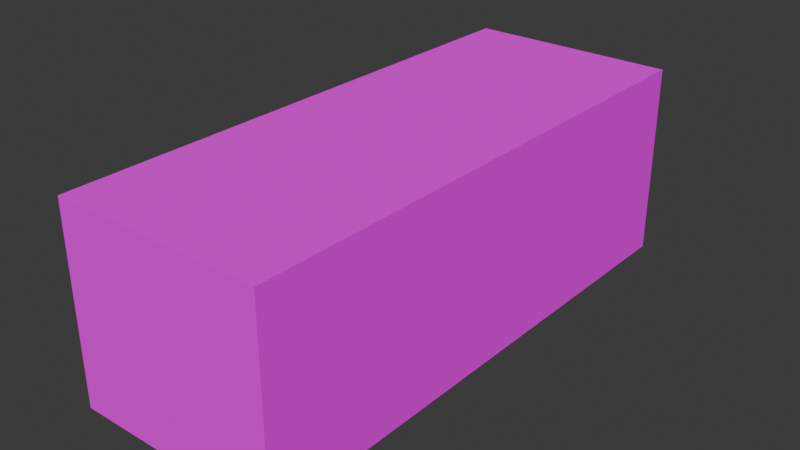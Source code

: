 # Source: Container.blend  (saved by Blender 4.5.88; exported with 4.5.12 LTS)
import bpy
from mathutils import Matrix  # noqa: F401  (used for matrix-valued properties, if any)

bpy.ops.wm.read_factory_settings(use_empty=True)
scene = bpy.context.scene
scene.name = 'Scene'

# ---- collections
col_collection = bpy.data.collections.new('Collection'); scene.collection.children.link(col_collection)

# ---- images (referenced by path relative to the original .blend; pixels are not part of the script)
import os
ASSET_DIR = os.environ.get("B2B_ASSET_DIR", "")  # directory of the original .blend (textures are referenced by path, not embedded)
HERE = os.path.dirname(os.path.abspath(__file__))  # packed textures are extracted next to this script under _unpacked/

def load_image(name, relpath, width, height, colorspace="sRGB"):
    """Load a texture the original file referenced (path relative to the .blend, or extracted next to this script)."""
    p = next((c for c in (os.path.join(HERE, relpath), os.path.join(ASSET_DIR, relpath)) if relpath and os.path.exists(c)), "")
    if p:
        img = bpy.data.images.load(p, check_existing=True)
        img.name = name
    else:  # same state as the original file: an image datablock whose file is absent (Cycles renders it pink)
        img = bpy.data.images.new(name, width, height)
        img.source = "FILE"
        img.filepath = "//" + (relpath or name)
    img.colorspace_settings.name = colorspace
    return img
img_container_red_jpg = load_image('Container_Red.jpg', 'textures/Container_Red.jpg', 1024, 1024, 'sRGB')

# ---- materials (node trees are filled in below, after node groups)
mat_02___default = bpy.data.materials.new('02 - Default')
mat_02___default.diffuse_color = (0.588, 0.588, 0.588, 1.0)
mat_02___default.roughness = 0.9
mat_02___default.specular_intensity = 0.0

# ---- material node trees
mat_02___default.use_nodes = True; mat_02___default.node_tree.nodes.clear()
_N = mat_02___default.node_tree.nodes; _L = mat_02___default.node_tree.links
n0 = _N.new('ShaderNodeBsdfPrincipled'); n0.name = 'Principled BSDF'; n0.location = (0, 300)
n0.inputs[2].default_value = 0.9
n0.inputs[3].default_value = 1.52
n0.inputs[10].default_value = 1.0
n0.inputs[13].default_value = 0.0
n0.inputs[14].default_value = (0.9, 0.9, 0.9, 1.0)
n0.inputs[20].default_value = 0.0
n0.inputs[21].default_value = 1.52
n0.inputs[27].default_value = (0.0, 0.0, 0.0, 1.0)
n0.inputs[28].default_value = 1.0
n1 = _N.new('ShaderNodeOutputMaterial'); n1.name = 'Material Output'; n1.location = (280, 300)
n2 = _N.new('ShaderNodeTexImage'); n2.name = 'Image Texture'; n2.location = (-480, 300)
n2.image = img_container_red_jpg
_L.new(n0.outputs[0], n1.inputs[0])
_L.new(n2.outputs[0], n0.inputs[0])
n1.is_active_output = True

# ---- world
world_world = bpy.data.worlds.new('World'); scene.world = world_world
world_world.use_nodes = True; world_world.node_tree.nodes.clear()
_N = world_world.node_tree.nodes; _L = world_world.node_tree.links
n0 = _N.new('ShaderNodeOutputWorld'); n0.name = 'World Output'; n0.location = (200, 100)
n1 = _N.new('ShaderNodeBackground'); n1.name = 'Background'; n1.location = (-200, 100)
n1.inputs[0].default_value = (0.05088, 0.05088, 0.05088, 1.0)
_L.new(n1.outputs[0], n0.inputs[0])
n0.is_active_output = True
world_world.color = (0.05088, 0.05088, 0.05088)
world_world.sun_shadow_jitter_overblur = 0.0

# ---- meshes
me_mesh_003 = bpy.data.meshes.new('Mesh.003')
me_mesh_003.from_pydata([(-9.659, -24.87, 0.0), (9.659, -24.87, 0.0), (-9.659, 24.87, 0.0), (9.659, 24.87, 0.0), (-9.659, -24.87, 17.78), (9.659, -24.87, 17.78), (-9.659, 24.87, 17.78), (9.659, 24.87, 17.78)], [], [(0, 2, 3, 1), (4, 5, 7, 6), (0, 1, 5, 4), (1, 3, 7, 5), (3, 2, 6, 7), (2, 0, 4, 6)])
me_mesh_003.polygons.foreach_set('use_smooth', [True] * 6)
_k = set([(0, 1), (0, 2), (0, 4), (1, 3), (1, 5), (2, 3), (2, 6), (3, 7), (4, 5), (4, 6), (5, 7), (6, 7)])
me_mesh_003.attributes.new('sharp_edge', 'BOOLEAN', 'EDGE').data.foreach_set('value', [ (min(e.vertices), max(e.vertices)) in _k for e in me_mesh_003.edges])
_uv = me_mesh_003.uv_layers.new(name='UVChannel_1')
_uv.uv.foreach_set('vector', [0.9694, 0.9998, 0.32, 0.9998, 0.32, 0.04296, 0.9694, 0.04296, 0.3218, 0.9996, 0.3218, 0.04431, 0.9694, 0.04431, 0.9694, 0.9996, 0.289, 1.004, 0.0276, 0.9998, 0.0276, 0.05586, 0.289, 0.05997, 0.9694, 0.9998, 0.3215, 0.9986, 0.3215, 0.04422, 0.9694, 0.04422, 0.2895, 0.9997, 0.02786, 0.9997, 0.02786, 0.0518, 0.2895, 0.0518, 0.3224, 0.04569, 0.9695, 0.04569, 0.9695, 0.9997, 0.3224, 0.9997])
me_mesh_003.materials.append(mat_02___default)
me_mesh_003.update()
me_mesh_003.normals_split_custom_set([tuple(v) for v in zip(*[iter([0.0, 0.0, -1.0, 0.0, 0.0, -1.0, 0.0, 0.0, -1.0, 0.0, 0.0, -1.0, 0.0, 0.0, 1.0, 0.0, 0.0, 1.0, 0.0, 0.0, 1.0, 0.0, 0.0, 1.0, 0.0, -1.0, 0.0, 0.0, -1.0, 0.0, 0.0, -1.0, 0.0, 0.0, -1.0, 0.0, 1.0, 0.0, 0.0, 1.0, 0.0, 0.0, 1.0, 0.0, 0.0, 1.0, 0.0, 0.0, 0.0, 1.0, 0.0, 0.0, 1.0, 0.0, 0.0, 1.0, 0.0, 0.0, 1.0, 0.0, -1.0, 0.0, 0.0, -1.0, 0.0, 0.0, -1.0, 0.0, 0.0, -1.0, 0.0, 0.0])] * 3)])

# ---- objects
ob_ct_04 = bpy.data.objects.new('CT 04', me_mesh_003)

# ---- transforms, parenting, visibility, modifiers, constraints
ob_ct_04.location = (0.0, 0.0, 0.0)
ob_ct_04.scale = (0.5719, 0.5719, 0.5719)

# ---- collection membership
col_collection.objects.link(ob_ct_04)

# ---- scene / render settings (as saved in the file)
scene.frame_start = 1; scene.frame_end = 250; scene.frame_set(1)
scene.render.engine = 'BLENDER_EEVEE_NEXT'
scene.render.fps = 30
bpy.context.view_layer.update()

# ---- added for rendering (the .blend has no active camera and no usable light): camera, sun
cam_auto = bpy.data.cameras.new('AutoCamera')
cam_auto.lens = 50.0
cam_auto.sensor_width = 36.0
cam_auto.clip_end = 1000.0
ob_auto_camera = bpy.data.objects.new('AutoCamera', cam_auto)
scene.collection.objects.link(ob_auto_camera)
ob_auto_camera.location = (29.7549, -35.7059, 28.8883)
ob_auto_camera.rotation_euler = (1.09748, -7.21219e-08, 0.694738)
scene.camera = ob_auto_camera
light_auto_sun = bpy.data.lights.new('AutoSun', 'SUN')
light_auto_sun.energy = 3.0
light_auto_sun.angle = 0.0523599
ob_auto_sun = bpy.data.objects.new('AutoSun', light_auto_sun)
scene.collection.objects.link(ob_auto_sun)
ob_auto_sun.rotation_euler = (0.872665, 0.174533, 0.523599)
bpy.context.view_layer.update()
